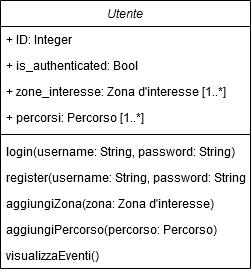

The diagram above was exported from draw.io. Its source (the exported page's mxGraphModel, read from the mxfile embedded in the PNG):
<mxGraphModel dx="1513" dy="781" grid="1" gridSize="10" guides="1" tooltips="1" connect="1" arrows="1" fold="1" page="1" pageScale="1" pageWidth="827" pageHeight="1169" math="0" shadow="0">
  <root>
    <mxCell id="WIyWlLk6GJQsqaUBKTNV-0" />
    <mxCell id="WIyWlLk6GJQsqaUBKTNV-1" parent="WIyWlLk6GJQsqaUBKTNV-0" />
    <mxCell id="xwgDeRf7Foe9UnqN_Oi5-19" value="Utente" style="swimlane;fontStyle=2;align=center;verticalAlign=top;childLayout=stackLayout;horizontal=1;startSize=26;horizontalStack=0;resizeParent=1;resizeLast=0;collapsible=1;marginBottom=0;rounded=0;shadow=0;strokeWidth=1;" vertex="1" parent="WIyWlLk6GJQsqaUBKTNV-1">
      <mxGeometry x="-430" y="10" width="250" height="268" as="geometry">
        <mxRectangle x="220" y="120" width="160" height="26" as="alternateBounds" />
      </mxGeometry>
    </mxCell>
    <mxCell id="xwgDeRf7Foe9UnqN_Oi5-20" value="+ ID: Integer" style="text;align=left;verticalAlign=top;spacingLeft=4;spacingRight=4;overflow=hidden;rotatable=0;points=[[0,0.5],[1,0.5]];portConstraint=eastwest;" vertex="1" parent="xwgDeRf7Foe9UnqN_Oi5-19">
      <mxGeometry y="26" width="250" height="26" as="geometry" />
    </mxCell>
    <mxCell id="xwgDeRf7Foe9UnqN_Oi5-21" value="+ is_authenticated: Bool" style="text;align=left;verticalAlign=top;spacingLeft=4;spacingRight=4;overflow=hidden;rotatable=0;points=[[0,0.5],[1,0.5]];portConstraint=eastwest;" vertex="1" parent="xwgDeRf7Foe9UnqN_Oi5-19">
      <mxGeometry y="52" width="250" height="26" as="geometry" />
    </mxCell>
    <mxCell id="xwgDeRf7Foe9UnqN_Oi5-22" value="+ zone_interesse: Zona d'interesse [1..*]" style="text;align=left;verticalAlign=top;spacingLeft=4;spacingRight=4;overflow=hidden;rotatable=0;points=[[0,0.5],[1,0.5]];portConstraint=eastwest;" vertex="1" parent="xwgDeRf7Foe9UnqN_Oi5-19">
      <mxGeometry y="78" width="250" height="26" as="geometry" />
    </mxCell>
    <mxCell id="xwgDeRf7Foe9UnqN_Oi5-23" value="+ percorsi: Percorso [1..*]" style="text;align=left;verticalAlign=top;spacingLeft=4;spacingRight=4;overflow=hidden;rotatable=0;points=[[0,0.5],[1,0.5]];portConstraint=eastwest;" vertex="1" parent="xwgDeRf7Foe9UnqN_Oi5-19">
      <mxGeometry y="104" width="250" height="26" as="geometry" />
    </mxCell>
    <mxCell id="xwgDeRf7Foe9UnqN_Oi5-24" value="" style="line;html=1;strokeWidth=1;align=left;verticalAlign=middle;spacingTop=-1;spacingLeft=3;spacingRight=3;rotatable=0;labelPosition=right;points=[];portConstraint=eastwest;" vertex="1" parent="xwgDeRf7Foe9UnqN_Oi5-19">
      <mxGeometry y="130" width="250" height="8" as="geometry" />
    </mxCell>
    <mxCell id="xwgDeRf7Foe9UnqN_Oi5-25" value="login(username: String, password: String)" style="text;align=left;verticalAlign=top;spacingLeft=4;spacingRight=4;overflow=hidden;rotatable=0;points=[[0,0.5],[1,0.5]];portConstraint=eastwest;" vertex="1" parent="xwgDeRf7Foe9UnqN_Oi5-19">
      <mxGeometry y="138" width="250" height="26" as="geometry" />
    </mxCell>
    <mxCell id="xwgDeRf7Foe9UnqN_Oi5-26" value="register(username: String, password: String)" style="text;align=left;verticalAlign=top;spacingLeft=4;spacingRight=4;overflow=hidden;rotatable=0;points=[[0,0.5],[1,0.5]];portConstraint=eastwest;" vertex="1" parent="xwgDeRf7Foe9UnqN_Oi5-19">
      <mxGeometry y="164" width="250" height="26" as="geometry" />
    </mxCell>
    <mxCell id="xwgDeRf7Foe9UnqN_Oi5-27" value="aggiungiZona(zona: Zona d'interesse)" style="text;align=left;verticalAlign=top;spacingLeft=4;spacingRight=4;overflow=hidden;rotatable=0;points=[[0,0.5],[1,0.5]];portConstraint=eastwest;" vertex="1" parent="xwgDeRf7Foe9UnqN_Oi5-19">
      <mxGeometry y="190" width="250" height="26" as="geometry" />
    </mxCell>
    <mxCell id="xwgDeRf7Foe9UnqN_Oi5-28" value="aggiungiPercorso(percorso: Percorso)" style="text;align=left;verticalAlign=top;spacingLeft=4;spacingRight=4;overflow=hidden;rotatable=0;points=[[0,0.5],[1,0.5]];portConstraint=eastwest;" vertex="1" parent="xwgDeRf7Foe9UnqN_Oi5-19">
      <mxGeometry y="216" width="250" height="26" as="geometry" />
    </mxCell>
    <mxCell id="xwgDeRf7Foe9UnqN_Oi5-29" value="visualizzaEventi()" style="text;align=left;verticalAlign=top;spacingLeft=4;spacingRight=4;overflow=hidden;rotatable=0;points=[[0,0.5],[1,0.5]];portConstraint=eastwest;" vertex="1" parent="xwgDeRf7Foe9UnqN_Oi5-19">
      <mxGeometry y="242" width="250" height="26" as="geometry" />
    </mxCell>
  </root>
</mxGraphModel>